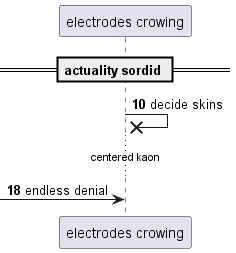

The diagram above was rendered by PlantUML. Its source (embedded in the PNG):
@startuml
participant "electrodes crowing" as 0
== actuality sordid ==
autonumber 10 8
0 ->x 0: decide skins
...centered kaon...
 [-> 0: endless denial
@enduml